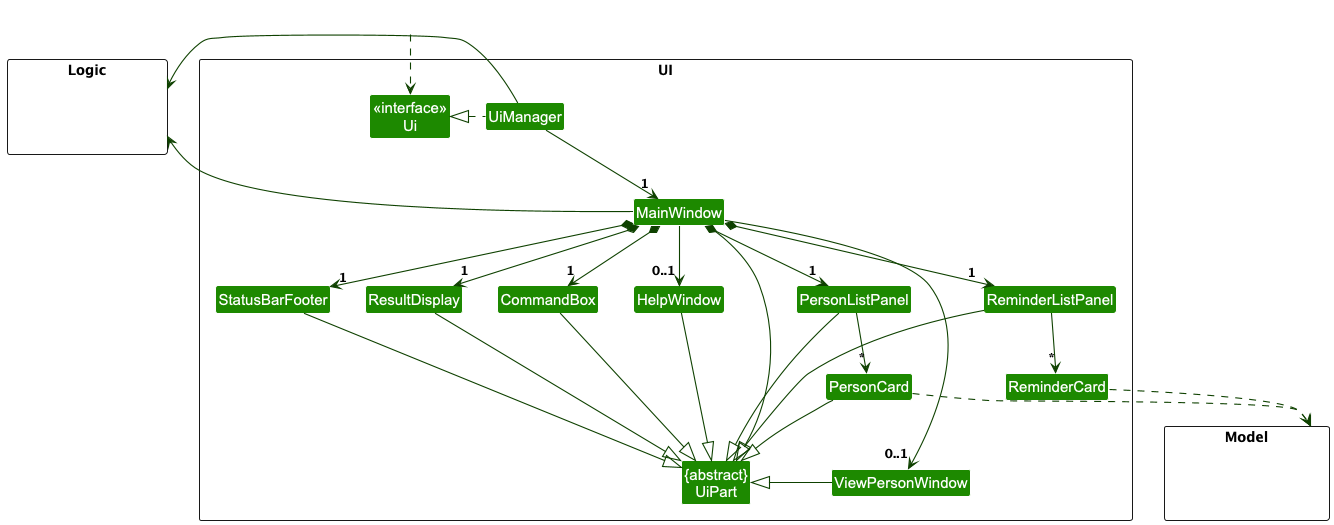

The diagram above was rendered by PlantUML. Its source (embedded in the PNG):
@startuml
!include style.puml
skinparam arrowThickness 1.1
skinparam arrowColor UI_COLOR_T4
skinparam classBackgroundColor UI_COLOR

package UI <<Rectangle>>{
Class "<<interface>>\nUi" as Ui
Class "{abstract}\nUiPart" as UiPart
Class UiManager
Class MainWindow
Class HelpWindow
Class ResultDisplay
Class PersonListPanel
Class PersonCard
Class StatusBarFooter
Class CommandBox
Class ViewPersonWindow
Class ReminderListPanel
Class ReminderCard
}

package Model <<Rectangle>> {
Class HiddenModel #FFFFFF
}

package Logic <<Rectangle>> {
Class HiddenLogic #FFFFFF
}

Class HiddenOutside #FFFFFF
HiddenOutside ..> Ui

UiManager .left.|> Ui
UiManager -down-> "1" MainWindow
MainWindow *-down->  "1" CommandBox
MainWindow *-down-> "1" ResultDisplay
MainWindow *-down-> "1" PersonListPanel
MainWindow *-down-> "1" StatusBarFooter
MainWindow --> "0..1" HelpWindow
MainWindow --> "0..1" ViewPersonWindow
MainWindow *-down-> "1" ReminderListPanel


PersonListPanel -down-> "*" PersonCard
ReminderListPanel -down-> "*" ReminderCard

MainWindow -left-|> UiPart

ResultDisplay --|> UiPart
CommandBox --|> UiPart
PersonListPanel --|> UiPart
PersonCard --|> UiPart
StatusBarFooter --|> UiPart
HelpWindow --|> UiPart
ViewPersonWindow -left-|> UiPart
ReminderListPanel --|> UiPart

ReminderCard ..> Model
PersonCard ..> Model
UiManager -right-> Logic
MainWindow -left-> Logic

PersonListPanel -[hidden]left- HelpWindow
HelpWindow -[hidden]left- CommandBox
CommandBox -[hidden]left- ResultDisplay
ResultDisplay -[hidden]left- StatusBarFooter

MainWindow -[hidden]-|> UiPart
@enduml